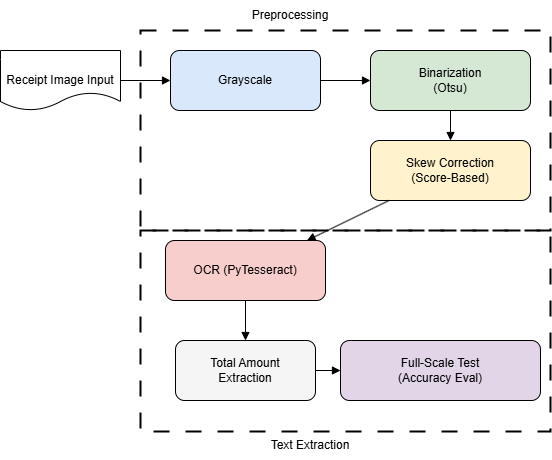

The diagram above was exported from draw.io. Its source (the exported page's mxGraphModel, read from the mxfile embedded in the PNG):
<mxGraphModel dx="1130" dy="412" grid="1" gridSize="10" guides="1" tooltips="1" connect="1" arrows="1" fold="1" page="1" pageScale="1" pageWidth="827" pageHeight="1169" math="0" shadow="0">
  <root>
    <mxCell id="0" />
    <mxCell id="1" parent="0" />
    <mxCell id="r2w4zaUNMGqcp0cjyL4R-16" value="" style="rounded=0;whiteSpace=wrap;html=1;fillColor=none;strokeWidth=2;dashed=1;dashPattern=8 8;" parent="1" vertex="1">
      <mxGeometry x="170" y="80" width="410" height="200" as="geometry" />
    </mxCell>
    <mxCell id="2" value="Receipt Image Input" style="shape=document;whiteSpace=wrap;html=1;" parent="1" vertex="1">
      <mxGeometry x="30" y="100" width="120" height="60" as="geometry" />
    </mxCell>
    <mxCell id="3" value="Grayscale" style="rounded=1;whiteSpace=wrap;html=1;fillColor=#DAE8FC;" parent="1" vertex="1">
      <mxGeometry x="200" y="100" width="150" height="60" as="geometry" />
    </mxCell>
    <mxCell id="4" value="Binarization&lt;div&gt;(Otsu)&lt;/div&gt;" style="rounded=1;whiteSpace=wrap;html=1;fillColor=#D5E8D4;" parent="1" vertex="1">
      <mxGeometry x="400" y="100" width="160" height="60" as="geometry" />
    </mxCell>
    <mxCell id="5" value="Skew Correction&lt;div&gt;(Score-Based)&lt;/div&gt;" style="rounded=1;whiteSpace=wrap;html=1;fillColor=#FFF2CC;" parent="1" vertex="1">
      <mxGeometry x="400" y="190" width="160" height="60" as="geometry" />
    </mxCell>
    <mxCell id="6" value="OCR (PyTesseract)" style="rounded=1;whiteSpace=wrap;html=1;fillColor=#F8CECC;" parent="1" vertex="1">
      <mxGeometry x="195" y="290" width="160" height="60" as="geometry" />
    </mxCell>
    <mxCell id="7" value="Total Amount&lt;div&gt;Extraction&lt;/div&gt;" style="rounded=1;whiteSpace=wrap;html=1;fillColor=#F5F5F5;" parent="1" vertex="1">
      <mxGeometry x="205" y="390" width="140" height="60" as="geometry" />
    </mxCell>
    <mxCell id="8" value="Full-Scale Test&lt;div&gt;(Accuracy Eval)&lt;/div&gt;" style="rounded=1;whiteSpace=wrap;html=1;fillColor=#E1D5E7;" parent="1" vertex="1">
      <mxGeometry x="370" y="390" width="200" height="60" as="geometry" />
    </mxCell>
    <mxCell id="9" style="endArrow=block;" parent="1" source="2" target="3" edge="1">
      <mxGeometry relative="1" as="geometry" />
    </mxCell>
    <mxCell id="10" style="endArrow=block;" parent="1" source="3" target="4" edge="1">
      <mxGeometry relative="1" as="geometry" />
    </mxCell>
    <mxCell id="11" style="endArrow=block;" parent="1" source="4" target="5" edge="1">
      <mxGeometry relative="1" as="geometry" />
    </mxCell>
    <mxCell id="12" style="endArrow=block;" parent="1" source="5" target="6" edge="1">
      <mxGeometry relative="1" as="geometry" />
    </mxCell>
    <mxCell id="13" style="endArrow=block;" parent="1" source="6" target="7" edge="1">
      <mxGeometry relative="1" as="geometry" />
    </mxCell>
    <mxCell id="14" style="endArrow=block;" parent="1" source="7" target="8" edge="1">
      <mxGeometry relative="1" as="geometry" />
    </mxCell>
    <mxCell id="r2w4zaUNMGqcp0cjyL4R-18" value="Preprocessing" style="text;html=1;align=center;verticalAlign=middle;whiteSpace=wrap;rounded=0;" parent="1" vertex="1">
      <mxGeometry x="290" y="50" width="60" height="30" as="geometry" />
    </mxCell>
    <mxCell id="r2w4zaUNMGqcp0cjyL4R-19" value="Text Extraction" style="text;html=1;align=center;verticalAlign=middle;whiteSpace=wrap;rounded=0;" parent="1" vertex="1">
      <mxGeometry x="290" y="480" width="100" height="30" as="geometry" />
    </mxCell>
    <mxCell id="r2w4zaUNMGqcp0cjyL4R-20" value="" style="rounded=0;whiteSpace=wrap;html=1;fillColor=none;strokeWidth=2;dashed=1;dashPattern=8 8;" parent="1" vertex="1">
      <mxGeometry x="170" y="280" width="410" height="201" as="geometry" />
    </mxCell>
  </root>
</mxGraphModel>